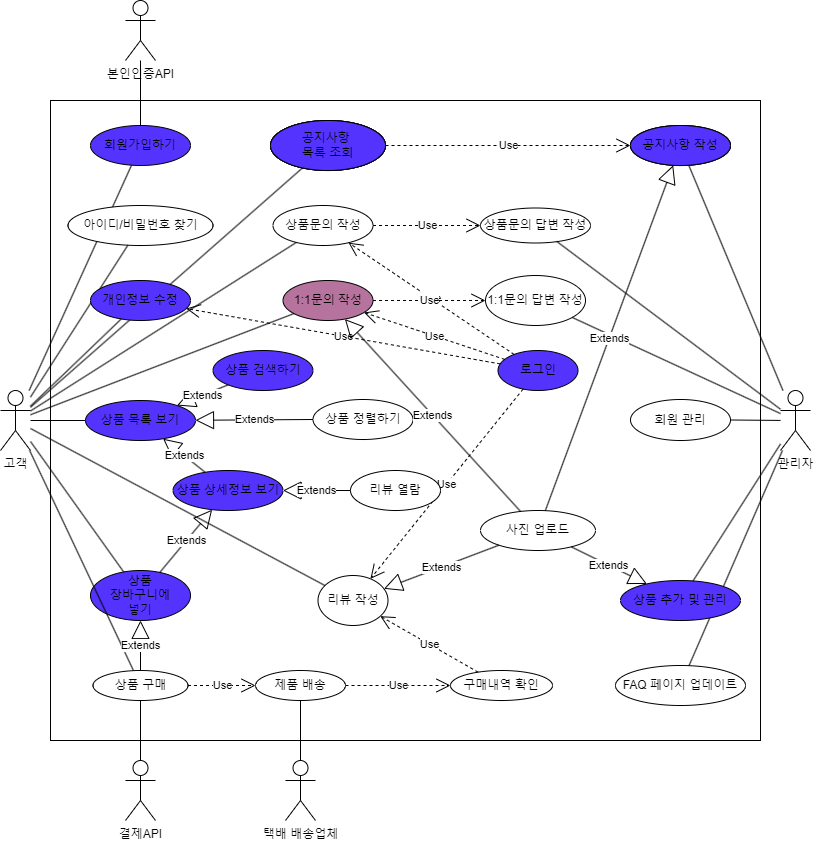

The diagram above was exported from draw.io. Its source (the exported page's mxGraphModel, read from the mxfile embedded in the PNG):
<mxGraphModel dx="1342" dy="1806" grid="1" gridSize="10" guides="1" tooltips="1" connect="1" arrows="1" fold="1" page="1" pageScale="1" pageWidth="827" pageHeight="1169" math="0" shadow="0">
  <root>
    <mxCell id="0" />
    <mxCell id="1" parent="0" />
    <mxCell id="tB0mkt_xWfgJxFO7g79Q-1" value="고객" style="shape=umlActor;verticalLabelPosition=bottom;verticalAlign=top;html=1;outlineConnect=0;" parent="1" vertex="1">
      <mxGeometry x="10" y="-750" width="30" height="60" as="geometry" />
    </mxCell>
    <mxCell id="tB0mkt_xWfgJxFO7g79Q-6" value="관리자" style="shape=umlActor;verticalLabelPosition=bottom;verticalAlign=top;html=1;outlineConnect=0;" parent="1" vertex="1">
      <mxGeometry x="790" y="-750" width="30" height="60" as="geometry" />
    </mxCell>
    <mxCell id="tB0mkt_xWfgJxFO7g79Q-7" value="결제API" style="shape=umlActor;verticalLabelPosition=bottom;verticalAlign=top;html=1;outlineConnect=0;" parent="1" vertex="1">
      <mxGeometry x="135" y="-380" width="30" height="60" as="geometry" />
    </mxCell>
    <mxCell id="tB0mkt_xWfgJxFO7g79Q-8" value="본인인증API" style="shape=umlActor;verticalLabelPosition=bottom;verticalAlign=top;html=1;outlineConnect=0;" parent="1" vertex="1">
      <mxGeometry x="135" y="-1140" width="30" height="60" as="geometry" />
    </mxCell>
    <mxCell id="tB0mkt_xWfgJxFO7g79Q-10" value="" style="rounded=0;whiteSpace=wrap;html=1;" parent="1" vertex="1">
      <mxGeometry x="60" y="-1040" width="710" height="640" as="geometry" />
    </mxCell>
    <mxCell id="tB0mkt_xWfgJxFO7g79Q-11" value="상품 상세정보 보기" style="ellipse;whiteSpace=wrap;html=1;fillColor=#5533FF;" parent="1" vertex="1">
      <mxGeometry x="182.5" y="-670" width="110" height="40" as="geometry" />
    </mxCell>
    <mxCell id="tB0mkt_xWfgJxFO7g79Q-12" value="상품 검색하기" style="ellipse;whiteSpace=wrap;html=1;fillColor=#5533FF;" parent="1" vertex="1">
      <mxGeometry x="222.5" y="-790" width="100" height="40" as="geometry" />
    </mxCell>
    <mxCell id="tB0mkt_xWfgJxFO7g79Q-14" value="상품 정렬하기" style="ellipse;whiteSpace=wrap;html=1;" parent="1" vertex="1">
      <mxGeometry x="322.5" y="-741" width="100" height="40" as="geometry" />
    </mxCell>
    <mxCell id="tB0mkt_xWfgJxFO7g79Q-15" value="상품&lt;br&gt;장바구니에&lt;br&gt;넣기" style="ellipse;whiteSpace=wrap;html=1;fillColor=#5533FF;" parent="1" vertex="1">
      <mxGeometry x="100" y="-570" width="100" height="50" as="geometry" />
    </mxCell>
    <mxCell id="tB0mkt_xWfgJxFO7g79Q-18" value="회원가입하기" style="ellipse;whiteSpace=wrap;html=1;fillColor=#5533FF;" parent="1" vertex="1">
      <mxGeometry x="100" y="-1015" width="100" height="40" as="geometry" />
    </mxCell>
    <mxCell id="tB0mkt_xWfgJxFO7g79Q-19" value="로그인" style="ellipse;whiteSpace=wrap;html=1;fillColor=#5533FF;" parent="1" vertex="1">
      <mxGeometry x="507.5" y="-790" width="80" height="40" as="geometry" />
    </mxCell>
    <mxCell id="tB0mkt_xWfgJxFO7g79Q-22" value="" style="endArrow=none;html=1;rounded=0;" parent="1" source="tB0mkt_xWfgJxFO7g79Q-18" target="tB0mkt_xWfgJxFO7g79Q-8" edge="1">
      <mxGeometry width="50" height="50" relative="1" as="geometry">
        <mxPoint x="430" y="-900" as="sourcePoint" />
        <mxPoint x="340" y="-990" as="targetPoint" />
      </mxGeometry>
    </mxCell>
    <mxCell id="tB0mkt_xWfgJxFO7g79Q-23" value="" style="endArrow=none;html=1;rounded=0;" parent="1" source="tB0mkt_xWfgJxFO7g79Q-1" target="tB0mkt_xWfgJxFO7g79Q-18" edge="1">
      <mxGeometry width="50" height="50" relative="1" as="geometry">
        <mxPoint x="390" y="-720" as="sourcePoint" />
        <mxPoint x="440" y="-770" as="targetPoint" />
      </mxGeometry>
    </mxCell>
    <mxCell id="tB0mkt_xWfgJxFO7g79Q-29" value="상품 구매" style="ellipse;whiteSpace=wrap;html=1;" parent="1" vertex="1">
      <mxGeometry x="102.5" y="-470" width="95" height="30" as="geometry" />
    </mxCell>
    <mxCell id="tB0mkt_xWfgJxFO7g79Q-30" value="" style="endArrow=none;html=1;rounded=0;" parent="1" source="tB0mkt_xWfgJxFO7g79Q-7" target="tB0mkt_xWfgJxFO7g79Q-29" edge="1">
      <mxGeometry width="50" height="50" relative="1" as="geometry">
        <mxPoint x="180" y="-410" as="sourcePoint" />
        <mxPoint x="380" y="-550" as="targetPoint" />
        <Array as="points" />
      </mxGeometry>
    </mxCell>
    <mxCell id="tB0mkt_xWfgJxFO7g79Q-33" value="공지사항 작성" style="ellipse;whiteSpace=wrap;html=1;" parent="1" vertex="1">
      <mxGeometry x="640" y="-1015" width="100" height="40" as="geometry" />
    </mxCell>
    <mxCell id="tB0mkt_xWfgJxFO7g79Q-34" value="리뷰 작성" style="ellipse;whiteSpace=wrap;html=1;" parent="1" vertex="1">
      <mxGeometry x="327.5" y="-565" width="70" height="50" as="geometry" />
    </mxCell>
    <mxCell id="tB0mkt_xWfgJxFO7g79Q-35" value="상품문의 작성" style="ellipse;whiteSpace=wrap;html=1;" parent="1" vertex="1">
      <mxGeometry x="282.5" y="-935" width="100" height="40" as="geometry" />
    </mxCell>
    <mxCell id="tB0mkt_xWfgJxFO7g79Q-36" value="1:1문의 작성" style="ellipse;whiteSpace=wrap;html=1;fillColor=#B5739D;" parent="1" vertex="1">
      <mxGeometry x="292.5" y="-860" width="90" height="40" as="geometry" />
    </mxCell>
    <mxCell id="tB0mkt_xWfgJxFO7g79Q-37" value="상품문의 답변 작성" style="ellipse;whiteSpace=wrap;html=1;" parent="1" vertex="1">
      <mxGeometry x="490" y="-932.5" width="110" height="35" as="geometry" />
    </mxCell>
    <mxCell id="tB0mkt_xWfgJxFO7g79Q-38" value="1:1문의 답변 작성" style="ellipse;whiteSpace=wrap;html=1;" parent="1" vertex="1">
      <mxGeometry x="495" y="-865" width="100" height="50" as="geometry" />
    </mxCell>
    <mxCell id="tB0mkt_xWfgJxFO7g79Q-39" value="" style="endArrow=none;html=1;rounded=0;" parent="1" source="tB0mkt_xWfgJxFO7g79Q-1" target="tB0mkt_xWfgJxFO7g79Q-15" edge="1">
      <mxGeometry width="50" height="50" relative="1" as="geometry">
        <mxPoint x="390" y="-590" as="sourcePoint" />
        <mxPoint x="440" y="-640" as="targetPoint" />
      </mxGeometry>
    </mxCell>
    <mxCell id="tB0mkt_xWfgJxFO7g79Q-40" value="" style="endArrow=none;html=1;rounded=0;" parent="1" source="tB0mkt_xWfgJxFO7g79Q-34" target="tB0mkt_xWfgJxFO7g79Q-1" edge="1">
      <mxGeometry width="50" height="50" relative="1" as="geometry">
        <mxPoint y="-540" as="sourcePoint" />
        <mxPoint x="60" y="-810" as="targetPoint" />
      </mxGeometry>
    </mxCell>
    <mxCell id="tB0mkt_xWfgJxFO7g79Q-41" value="" style="endArrow=none;html=1;rounded=0;" parent="1" source="tB0mkt_xWfgJxFO7g79Q-36" target="tB0mkt_xWfgJxFO7g79Q-1" edge="1">
      <mxGeometry width="50" height="50" relative="1" as="geometry">
        <mxPoint x="20" y="-450" as="sourcePoint" />
        <mxPoint x="50" y="-720" as="targetPoint" />
      </mxGeometry>
    </mxCell>
    <mxCell id="tB0mkt_xWfgJxFO7g79Q-42" value="" style="endArrow=none;html=1;rounded=0;" parent="1" source="tB0mkt_xWfgJxFO7g79Q-6" target="tB0mkt_xWfgJxFO7g79Q-33" edge="1">
      <mxGeometry width="50" height="50" relative="1" as="geometry">
        <mxPoint x="870" y="-480" as="sourcePoint" />
        <mxPoint x="810" y="-750" as="targetPoint" />
      </mxGeometry>
    </mxCell>
    <mxCell id="tB0mkt_xWfgJxFO7g79Q-44" value="" style="endArrow=none;html=1;rounded=0;" parent="1" source="tB0mkt_xWfgJxFO7g79Q-6" target="tB0mkt_xWfgJxFO7g79Q-37" edge="1">
      <mxGeometry width="50" height="50" relative="1" as="geometry">
        <mxPoint x="820" y="-790" as="sourcePoint" />
        <mxPoint x="820" y="-810" as="targetPoint" />
        <Array as="points" />
      </mxGeometry>
    </mxCell>
    <mxCell id="tB0mkt_xWfgJxFO7g79Q-45" value="" style="endArrow=none;html=1;rounded=0;" parent="1" source="tB0mkt_xWfgJxFO7g79Q-6" target="tB0mkt_xWfgJxFO7g79Q-38" edge="1">
      <mxGeometry width="50" height="50" relative="1" as="geometry">
        <mxPoint x="812" y="-640" as="sourcePoint" />
        <mxPoint x="880" y="-830" as="targetPoint" />
      </mxGeometry>
    </mxCell>
    <mxCell id="tB0mkt_xWfgJxFO7g79Q-48" value="" style="endArrow=none;html=1;rounded=0;" parent="1" source="tB0mkt_xWfgJxFO7g79Q-1" target="tB0mkt_xWfgJxFO7g79Q-35" edge="1">
      <mxGeometry width="50" height="50" relative="1" as="geometry">
        <mxPoint x="20" y="-580" as="sourcePoint" />
        <mxPoint x="70" y="-630" as="targetPoint" />
      </mxGeometry>
    </mxCell>
    <mxCell id="tB0mkt_xWfgJxFO7g79Q-49" value="상품 목록 보기" style="ellipse;whiteSpace=wrap;html=1;fillColor=#5533FF;" parent="1" vertex="1">
      <mxGeometry x="95" y="-740" width="110" height="40" as="geometry" />
    </mxCell>
    <mxCell id="tB0mkt_xWfgJxFO7g79Q-50" value="Extends" style="endArrow=block;endSize=16;endFill=0;html=1;rounded=0;" parent="1" source="tB0mkt_xWfgJxFO7g79Q-12" target="tB0mkt_xWfgJxFO7g79Q-49" edge="1">
      <mxGeometry width="160" relative="1" as="geometry">
        <mxPoint x="330" y="-670" as="sourcePoint" />
        <mxPoint x="490" y="-670" as="targetPoint" />
      </mxGeometry>
    </mxCell>
    <mxCell id="tB0mkt_xWfgJxFO7g79Q-51" value="Use" style="endArrow=open;endSize=12;dashed=1;html=1;rounded=0;" parent="1" source="tB0mkt_xWfgJxFO7g79Q-19" target="tB0mkt_xWfgJxFO7g79Q-34" edge="1">
      <mxGeometry width="160" relative="1" as="geometry">
        <mxPoint x="140" y="-440" as="sourcePoint" />
        <mxPoint x="300" y="-440" as="targetPoint" />
      </mxGeometry>
    </mxCell>
    <mxCell id="tB0mkt_xWfgJxFO7g79Q-52" value="Use" style="endArrow=open;endSize=12;dashed=1;html=1;rounded=0;" parent="1" source="tB0mkt_xWfgJxFO7g79Q-19" target="tB0mkt_xWfgJxFO7g79Q-36" edge="1">
      <mxGeometry width="160" relative="1" as="geometry">
        <mxPoint x="-110" y="-570" as="sourcePoint" />
        <mxPoint x="50" y="-570" as="targetPoint" />
      </mxGeometry>
    </mxCell>
    <mxCell id="tB0mkt_xWfgJxFO7g79Q-53" value="Use" style="endArrow=open;endSize=12;dashed=1;html=1;rounded=0;" parent="1" source="tB0mkt_xWfgJxFO7g79Q-19" target="tB0mkt_xWfgJxFO7g79Q-35" edge="1">
      <mxGeometry width="160" relative="1" as="geometry">
        <mxPoint x="100" y="-420" as="sourcePoint" />
        <mxPoint x="260" y="-420" as="targetPoint" />
      </mxGeometry>
    </mxCell>
    <mxCell id="tB0mkt_xWfgJxFO7g79Q-55" value="" style="endArrow=none;html=1;rounded=0;" parent="1" source="tB0mkt_xWfgJxFO7g79Q-1" target="tB0mkt_xWfgJxFO7g79Q-49" edge="1">
      <mxGeometry width="50" height="50" relative="1" as="geometry">
        <mxPoint x="-10" y="-580" as="sourcePoint" />
        <mxPoint x="40" y="-630" as="targetPoint" />
      </mxGeometry>
    </mxCell>
    <mxCell id="tB0mkt_xWfgJxFO7g79Q-56" value="Use" style="endArrow=open;endSize=12;dashed=1;html=1;rounded=0;" parent="1" source="tB0mkt_xWfgJxFO7g79Q-36" target="tB0mkt_xWfgJxFO7g79Q-38" edge="1">
      <mxGeometry width="160" relative="1" as="geometry">
        <mxPoint x="300" y="-540" as="sourcePoint" />
        <mxPoint x="460" y="-540" as="targetPoint" />
      </mxGeometry>
    </mxCell>
    <mxCell id="tB0mkt_xWfgJxFO7g79Q-58" value="Use" style="endArrow=open;endSize=12;dashed=1;html=1;rounded=0;" parent="1" source="tB0mkt_xWfgJxFO7g79Q-35" target="tB0mkt_xWfgJxFO7g79Q-37" edge="1">
      <mxGeometry width="160" relative="1" as="geometry">
        <mxPoint x="310" y="-520" as="sourcePoint" />
        <mxPoint x="470" y="-520" as="targetPoint" />
      </mxGeometry>
    </mxCell>
    <mxCell id="tB0mkt_xWfgJxFO7g79Q-59" value="Extends" style="endArrow=block;endSize=16;endFill=0;html=1;rounded=0;" parent="1" source="tB0mkt_xWfgJxFO7g79Q-11" target="tB0mkt_xWfgJxFO7g79Q-49" edge="1">
      <mxGeometry width="160" relative="1" as="geometry">
        <mxPoint x="-20" y="-540" as="sourcePoint" />
        <mxPoint x="140" y="-540" as="targetPoint" />
      </mxGeometry>
    </mxCell>
    <mxCell id="tB0mkt_xWfgJxFO7g79Q-60" value="Extends" style="endArrow=block;endSize=16;endFill=0;html=1;rounded=0;" parent="1" source="tB0mkt_xWfgJxFO7g79Q-15" target="tB0mkt_xWfgJxFO7g79Q-11" edge="1">
      <mxGeometry width="160" relative="1" as="geometry">
        <mxPoint x="30" y="-430" as="sourcePoint" />
        <mxPoint x="190" y="-430" as="targetPoint" />
      </mxGeometry>
    </mxCell>
    <mxCell id="tB0mkt_xWfgJxFO7g79Q-61" value="Extends" style="endArrow=block;endSize=16;endFill=0;html=1;rounded=0;" parent="1" source="tB0mkt_xWfgJxFO7g79Q-14" target="tB0mkt_xWfgJxFO7g79Q-49" edge="1">
      <mxGeometry width="160" relative="1" as="geometry">
        <mxPoint x="330" y="-670" as="sourcePoint" />
        <mxPoint x="490" y="-670" as="targetPoint" />
      </mxGeometry>
    </mxCell>
    <mxCell id="tB0mkt_xWfgJxFO7g79Q-62" value="" style="endArrow=none;html=1;rounded=0;" parent="1" source="tB0mkt_xWfgJxFO7g79Q-1" target="tB0mkt_xWfgJxFO7g79Q-29" edge="1">
      <mxGeometry width="50" height="50" relative="1" as="geometry">
        <mxPoint x="40" y="-440" as="sourcePoint" />
        <mxPoint x="90" y="-490" as="targetPoint" />
      </mxGeometry>
    </mxCell>
    <mxCell id="tB0mkt_xWfgJxFO7g79Q-63" value="Use" style="endArrow=open;endSize=12;dashed=1;html=1;rounded=0;" parent="1" source="pWr_5GK8HhrTUvCBfWbT-1" target="pWr_5GK8HhrTUvCBfWbT-22" edge="1">
      <mxGeometry width="160" relative="1" as="geometry">
        <mxPoint x="150" y="-420" as="sourcePoint" />
        <mxPoint x="310" y="-420" as="targetPoint" />
      </mxGeometry>
    </mxCell>
    <mxCell id="tB0mkt_xWfgJxFO7g79Q-64" value="공지사항 &lt;br&gt;목록 조회" style="ellipse;whiteSpace=wrap;html=1;" parent="1" vertex="1">
      <mxGeometry x="280" y="-1020" width="115" height="50" as="geometry" />
    </mxCell>
    <mxCell id="tB0mkt_xWfgJxFO7g79Q-66" value="" style="endArrow=none;html=1;rounded=0;" parent="1" source="tB0mkt_xWfgJxFO7g79Q-64" target="tB0mkt_xWfgJxFO7g79Q-1" edge="1">
      <mxGeometry width="50" height="50" relative="1" as="geometry">
        <mxPoint x="10" y="-510" as="sourcePoint" />
        <mxPoint x="60" y="-560" as="targetPoint" />
      </mxGeometry>
    </mxCell>
    <mxCell id="tB0mkt_xWfgJxFO7g79Q-69" value="Use" style="endArrow=open;endSize=12;dashed=1;html=1;rounded=0;" parent="1" source="tB0mkt_xWfgJxFO7g79Q-64" target="tB0mkt_xWfgJxFO7g79Q-33" edge="1">
      <mxGeometry width="160" relative="1" as="geometry">
        <mxPoint x="480" y="-900" as="sourcePoint" />
        <mxPoint x="640" y="-900" as="targetPoint" />
      </mxGeometry>
    </mxCell>
    <mxCell id="pWr_5GK8HhrTUvCBfWbT-1" value="제품 배송" style="ellipse;whiteSpace=wrap;html=1;" parent="1" vertex="1">
      <mxGeometry x="265" y="-470" width="90" height="30" as="geometry" />
    </mxCell>
    <mxCell id="pWr_5GK8HhrTUvCBfWbT-2" value="Use" style="endArrow=open;endSize=12;dashed=1;html=1;rounded=0;" parent="1" source="tB0mkt_xWfgJxFO7g79Q-29" target="pWr_5GK8HhrTUvCBfWbT-1" edge="1">
      <mxGeometry width="160" relative="1" as="geometry">
        <mxPoint x="370" y="-450" as="sourcePoint" />
        <mxPoint x="530" y="-450" as="targetPoint" />
      </mxGeometry>
    </mxCell>
    <mxCell id="pWr_5GK8HhrTUvCBfWbT-3" value="Extends" style="endArrow=block;endSize=16;endFill=0;html=1;rounded=0;" parent="1" source="tB0mkt_xWfgJxFO7g79Q-29" target="tB0mkt_xWfgJxFO7g79Q-15" edge="1">
      <mxGeometry width="160" relative="1" as="geometry">
        <mxPoint x="90" y="-320" as="sourcePoint" />
        <mxPoint x="250" y="-320" as="targetPoint" />
      </mxGeometry>
    </mxCell>
    <mxCell id="pWr_5GK8HhrTUvCBfWbT-4" value="택배 배송업체" style="shape=umlActor;verticalLabelPosition=bottom;verticalAlign=top;html=1;" parent="1" vertex="1">
      <mxGeometry x="295" y="-380" width="30" height="60" as="geometry" />
    </mxCell>
    <mxCell id="pWr_5GK8HhrTUvCBfWbT-5" value="" style="endArrow=none;html=1;rounded=0;" parent="1" source="pWr_5GK8HhrTUvCBfWbT-4" target="pWr_5GK8HhrTUvCBfWbT-1" edge="1">
      <mxGeometry width="50" height="50" relative="1" as="geometry">
        <mxPoint x="750" y="-480" as="sourcePoint" />
        <mxPoint x="800" y="-530" as="targetPoint" />
      </mxGeometry>
    </mxCell>
    <mxCell id="pWr_5GK8HhrTUvCBfWbT-8" value="아이디/비밀번호 찾기" style="ellipse;whiteSpace=wrap;html=1;" parent="1" vertex="1">
      <mxGeometry x="77.5" y="-935" width="145" height="40" as="geometry" />
    </mxCell>
    <mxCell id="pWr_5GK8HhrTUvCBfWbT-9" value="" style="endArrow=none;html=1;rounded=0;" parent="1" source="tB0mkt_xWfgJxFO7g79Q-1" target="pWr_5GK8HhrTUvCBfWbT-8" edge="1">
      <mxGeometry width="50" height="50" relative="1" as="geometry">
        <mxPoint x="-10" y="-830" as="sourcePoint" />
        <mxPoint x="40" y="-880" as="targetPoint" />
      </mxGeometry>
    </mxCell>
    <mxCell id="pWr_5GK8HhrTUvCBfWbT-10" value="리뷰 열람" style="ellipse;whiteSpace=wrap;html=1;" parent="1" vertex="1">
      <mxGeometry x="360" y="-670" width="90" height="40" as="geometry" />
    </mxCell>
    <mxCell id="pWr_5GK8HhrTUvCBfWbT-11" value="Extends" style="endArrow=block;endSize=16;endFill=0;html=1;rounded=0;" parent="1" source="pWr_5GK8HhrTUvCBfWbT-10" target="tB0mkt_xWfgJxFO7g79Q-11" edge="1">
      <mxGeometry width="160" relative="1" as="geometry">
        <mxPoint x="550" y="-510" as="sourcePoint" />
        <mxPoint x="710" y="-510" as="targetPoint" />
        <Array as="points" />
      </mxGeometry>
    </mxCell>
    <mxCell id="pWr_5GK8HhrTUvCBfWbT-12" value="개인정보 수정" style="ellipse;whiteSpace=wrap;html=1;fillColor=#5533FF;" parent="1" vertex="1">
      <mxGeometry x="100" y="-860" width="100" height="40" as="geometry" />
    </mxCell>
    <mxCell id="pWr_5GK8HhrTUvCBfWbT-13" value="" style="endArrow=none;html=1;rounded=0;" parent="1" source="tB0mkt_xWfgJxFO7g79Q-1" target="pWr_5GK8HhrTUvCBfWbT-12" edge="1">
      <mxGeometry width="50" height="50" relative="1" as="geometry">
        <mxPoint x="20" y="-500" as="sourcePoint" />
        <mxPoint x="70" y="-550" as="targetPoint" />
      </mxGeometry>
    </mxCell>
    <mxCell id="pWr_5GK8HhrTUvCBfWbT-14" value="Use" style="endArrow=open;endSize=12;dashed=1;html=1;rounded=0;" parent="1" source="tB0mkt_xWfgJxFO7g79Q-19" target="pWr_5GK8HhrTUvCBfWbT-12" edge="1">
      <mxGeometry width="160" relative="1" as="geometry">
        <mxPoint x="510" y="-510" as="sourcePoint" />
        <mxPoint x="670" y="-510" as="targetPoint" />
      </mxGeometry>
    </mxCell>
    <mxCell id="pWr_5GK8HhrTUvCBfWbT-15" value="사진 업로드" style="ellipse;whiteSpace=wrap;html=1;" parent="1" vertex="1">
      <mxGeometry x="490" y="-630" width="115" height="40" as="geometry" />
    </mxCell>
    <mxCell id="pWr_5GK8HhrTUvCBfWbT-16" value="Extends" style="endArrow=block;endSize=16;endFill=0;html=1;rounded=0;" parent="1" source="pWr_5GK8HhrTUvCBfWbT-15" target="tB0mkt_xWfgJxFO7g79Q-36" edge="1">
      <mxGeometry width="160" relative="1" as="geometry">
        <mxPoint x="520" y="-440" as="sourcePoint" />
        <mxPoint x="680" y="-440" as="targetPoint" />
      </mxGeometry>
    </mxCell>
    <mxCell id="pWr_5GK8HhrTUvCBfWbT-18" value="Extends" style="endArrow=block;endSize=16;endFill=0;html=1;rounded=0;" parent="1" source="pWr_5GK8HhrTUvCBfWbT-15" target="tB0mkt_xWfgJxFO7g79Q-34" edge="1">
      <mxGeometry width="160" relative="1" as="geometry">
        <mxPoint x="550" y="-440" as="sourcePoint" />
        <mxPoint x="710" y="-440" as="targetPoint" />
      </mxGeometry>
    </mxCell>
    <mxCell id="pWr_5GK8HhrTUvCBfWbT-19" value="Extends" style="endArrow=block;endSize=16;endFill=0;html=1;rounded=0;" parent="1" source="pWr_5GK8HhrTUvCBfWbT-15" target="tB0mkt_xWfgJxFO7g79Q-33" edge="1">
      <mxGeometry width="160" relative="1" as="geometry">
        <mxPoint x="570" y="-440" as="sourcePoint" />
        <mxPoint x="730" y="-440" as="targetPoint" />
      </mxGeometry>
    </mxCell>
    <mxCell id="pWr_5GK8HhrTUvCBfWbT-20" value="FAQ 페이지 업데이트" style="ellipse;whiteSpace=wrap;html=1;" parent="1" vertex="1">
      <mxGeometry x="625" y="-475" width="130" height="40" as="geometry" />
    </mxCell>
    <mxCell id="pWr_5GK8HhrTUvCBfWbT-21" value="" style="endArrow=none;html=1;rounded=0;" parent="1" source="pWr_5GK8HhrTUvCBfWbT-20" target="tB0mkt_xWfgJxFO7g79Q-6" edge="1">
      <mxGeometry width="50" height="50" relative="1" as="geometry">
        <mxPoint x="600" y="-310" as="sourcePoint" />
        <mxPoint x="650" y="-360" as="targetPoint" />
      </mxGeometry>
    </mxCell>
    <mxCell id="pWr_5GK8HhrTUvCBfWbT-22" value="구매내역 확인" style="ellipse;whiteSpace=wrap;html=1;" parent="1" vertex="1">
      <mxGeometry x="460" y="-470" width="102" height="30" as="geometry" />
    </mxCell>
    <mxCell id="pWr_5GK8HhrTUvCBfWbT-23" value="Use" style="endArrow=open;endSize=12;dashed=1;html=1;rounded=0;" parent="1" source="pWr_5GK8HhrTUvCBfWbT-22" target="tB0mkt_xWfgJxFO7g79Q-34" edge="1">
      <mxGeometry width="160" relative="1" as="geometry">
        <mxPoint x="530" y="-380" as="sourcePoint" />
        <mxPoint x="690" y="-380" as="targetPoint" />
      </mxGeometry>
    </mxCell>
    <mxCell id="pWr_5GK8HhrTUvCBfWbT-24" value="회원 관리" style="ellipse;whiteSpace=wrap;html=1;" parent="1" vertex="1">
      <mxGeometry x="640" y="-741" width="100" height="41" as="geometry" />
    </mxCell>
    <mxCell id="pWr_5GK8HhrTUvCBfWbT-25" value="" style="endArrow=none;html=1;rounded=0;" parent="1" source="pWr_5GK8HhrTUvCBfWbT-24" target="tB0mkt_xWfgJxFO7g79Q-6" edge="1">
      <mxGeometry width="50" height="50" relative="1" as="geometry">
        <mxPoint x="840" y="-600" as="sourcePoint" />
        <mxPoint x="890" y="-650" as="targetPoint" />
      </mxGeometry>
    </mxCell>
    <mxCell id="pWr_5GK8HhrTUvCBfWbT-27" value="상품 추가 및 관리" style="ellipse;whiteSpace=wrap;html=1;fillColor=#5533FF;" parent="1" vertex="1">
      <mxGeometry x="630" y="-560" width="120" height="40" as="geometry" />
    </mxCell>
    <mxCell id="pWr_5GK8HhrTUvCBfWbT-28" value="" style="endArrow=none;html=1;rounded=0;" parent="1" source="pWr_5GK8HhrTUvCBfWbT-27" target="tB0mkt_xWfgJxFO7g79Q-6" edge="1">
      <mxGeometry width="50" height="50" relative="1" as="geometry">
        <mxPoint x="830" y="-540" as="sourcePoint" />
        <mxPoint x="880" y="-590" as="targetPoint" />
      </mxGeometry>
    </mxCell>
    <mxCell id="pWr_5GK8HhrTUvCBfWbT-29" value="Extends" style="endArrow=block;endSize=16;endFill=0;html=1;rounded=0;" parent="1" source="pWr_5GK8HhrTUvCBfWbT-15" target="pWr_5GK8HhrTUvCBfWbT-27" edge="1">
      <mxGeometry width="160" relative="1" as="geometry">
        <mxPoint x="510" y="-530" as="sourcePoint" />
        <mxPoint x="670" y="-530" as="targetPoint" />
      </mxGeometry>
    </mxCell>
    <mxCell id="JbHK98r_cI0lWMOP0oQU-1" value="공지사항 &lt;br&gt;목록 조회" style="ellipse;whiteSpace=wrap;html=1;" vertex="1" parent="1">
      <mxGeometry x="280" y="-1020" width="115" height="50" as="geometry" />
    </mxCell>
    <mxCell id="JbHK98r_cI0lWMOP0oQU-2" value="공지사항 &lt;br&gt;목록 조회" style="ellipse;whiteSpace=wrap;html=1;" vertex="1" parent="1">
      <mxGeometry x="280" y="-1020" width="115" height="50" as="geometry" />
    </mxCell>
    <mxCell id="JbHK98r_cI0lWMOP0oQU-3" value="공지사항 &lt;br&gt;목록 조회" style="ellipse;whiteSpace=wrap;html=1;fillColor=#5533FF;" vertex="1" parent="1">
      <mxGeometry x="280" y="-1020" width="115" height="50" as="geometry" />
    </mxCell>
    <mxCell id="JbHK98r_cI0lWMOP0oQU-4" value="공지사항 작성" style="ellipse;whiteSpace=wrap;html=1;" vertex="1" parent="1">
      <mxGeometry x="640" y="-1015" width="100" height="40" as="geometry" />
    </mxCell>
    <mxCell id="JbHK98r_cI0lWMOP0oQU-5" value="공지사항 작성" style="ellipse;whiteSpace=wrap;html=1;fillColor=#5533FF;" vertex="1" parent="1">
      <mxGeometry x="640" y="-1015" width="100" height="40" as="geometry" />
    </mxCell>
  </root>
</mxGraphModel>